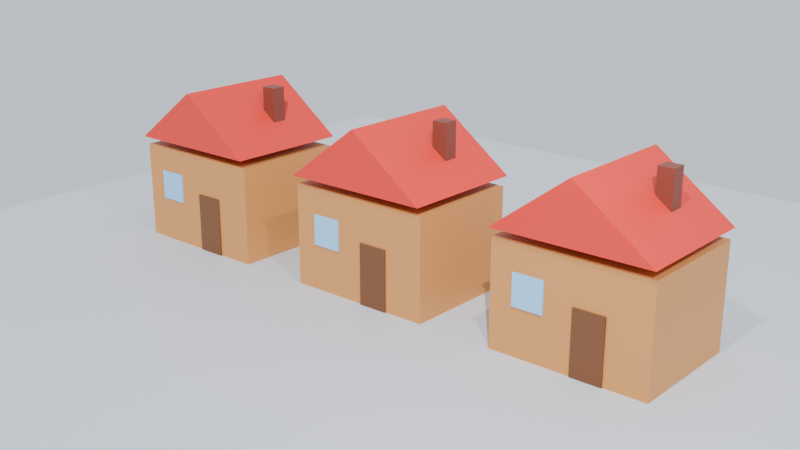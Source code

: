# Source: 2_.blend  (saved by Blender 4.0.36; exported with 4.5.12 LTS)
import bpy
from mathutils import Matrix  # noqa: F401  (used for matrix-valued properties, if any)

bpy.ops.wm.read_factory_settings(use_empty=True)
scene = bpy.context.scene
scene.name = 'Scene'

# ---- collections
col_collection = bpy.data.collections.new('Collection'); scene.collection.children.link(col_collection)

# ---- materials (node trees are filled in below, after node groups)
mat_x = bpy.data.materials.new('Матеріал Стіни')
mat_x.use_transparent_shadow = False
mat_x.diffuse_color = (0.5841, 0.2542, 0.07036, 1.0)
mat_x_1 = bpy.data.materials.new('Матеріал Дах')
mat_x_1.use_transparent_shadow = False
mat_x_1.diffuse_color = (0.6939, 0.03434, 0.02416, 1.0)
mat_x_2 = bpy.data.materials.new('Матеріал Двері')
mat_x_2.use_transparent_shadow = False
mat_x_2.diffuse_color = (0.1559, 0.05781, 0.01938, 1.0)
mat_x_3 = bpy.data.materials.new('Матеріал Вікно')
mat_x_3.use_transparent_shadow = False
mat_x_3.diffuse_color = (0.2705, 0.5583, 0.8714, 1.0)
mat_x_4 = bpy.data.materials.new('Матеріал Труба')
mat_x_4.use_transparent_shadow = False
mat_x_4.diffuse_color = (0.1946, 0.04374, 0.02732, 1.0)
mat_x_5 = bpy.data.materials.new('Матеріал Підлога')
mat_x_5.use_transparent_shadow = False
mat_x_5.diffuse_color = (0.5841, 0.6172, 0.6724, 1.0)

# ---- material node trees
mat_x.use_nodes = True; mat_x.node_tree.nodes.clear()
_N = mat_x.node_tree.nodes; _L = mat_x.node_tree.links
n0 = _N.new('ShaderNodeBsdfPrincipled'); n0.name = 'Принципове BSDF'; n0.location = (10, 300)
n0.inputs[0].default_value = (0.5841, 0.2542, 0.07036, 1.0)
n0.inputs[3].default_value = 1.45
n1 = _N.new('ShaderNodeOutputMaterial'); n1.name = 'Вивід матеріалу'; n1.location = (300, 300)
_L.new(n0.outputs[0], n1.inputs[0])
n1.is_active_output = True
mat_x_1.use_nodes = True; mat_x_1.node_tree.nodes.clear()
_N = mat_x_1.node_tree.nodes; _L = mat_x_1.node_tree.links
n0 = _N.new('ShaderNodeBsdfPrincipled'); n0.name = 'Принципове BSDF'; n0.location = (10, 300)
n0.inputs[0].default_value = (0.6939, 0.03434, 0.02416, 1.0)
n0.inputs[3].default_value = 1.45
n1 = _N.new('ShaderNodeOutputMaterial'); n1.name = 'Вивід матеріалу'; n1.location = (300, 300)
_L.new(n0.outputs[0], n1.inputs[0])
n1.is_active_output = True
mat_x_2.use_nodes = True; mat_x_2.node_tree.nodes.clear()
_N = mat_x_2.node_tree.nodes; _L = mat_x_2.node_tree.links
n0 = _N.new('ShaderNodeBsdfPrincipled'); n0.name = 'Принципове BSDF'; n0.location = (10, 300)
n0.inputs[0].default_value = (0.1559, 0.05781, 0.01938, 1.0)
n0.inputs[3].default_value = 1.45
n1 = _N.new('ShaderNodeOutputMaterial'); n1.name = 'Вивід матеріалу'; n1.location = (300, 300)
_L.new(n0.outputs[0], n1.inputs[0])
n1.is_active_output = True
mat_x_3.use_nodes = True; mat_x_3.node_tree.nodes.clear()
_N = mat_x_3.node_tree.nodes; _L = mat_x_3.node_tree.links
n0 = _N.new('ShaderNodeBsdfPrincipled'); n0.name = 'Принципове BSDF'; n0.location = (10, 300)
n0.inputs[0].default_value = (0.2705, 0.5583, 0.8714, 1.0)
n0.inputs[3].default_value = 1.45
n1 = _N.new('ShaderNodeOutputMaterial'); n1.name = 'Вивід матеріалу'; n1.location = (300, 300)
_L.new(n0.outputs[0], n1.inputs[0])
n1.is_active_output = True
mat_x_4.use_nodes = True; mat_x_4.node_tree.nodes.clear()
_N = mat_x_4.node_tree.nodes; _L = mat_x_4.node_tree.links
n0 = _N.new('ShaderNodeBsdfPrincipled'); n0.name = 'Принципове BSDF'; n0.location = (10, 300)
n0.inputs[0].default_value = (0.1946, 0.04374, 0.02732, 1.0)
n0.inputs[3].default_value = 1.45
n1 = _N.new('ShaderNodeOutputMaterial'); n1.name = 'Вивід матеріалу'; n1.location = (300, 300)
_L.new(n0.outputs[0], n1.inputs[0])
n1.is_active_output = True
mat_x_5.use_nodes = True; mat_x_5.node_tree.nodes.clear()
_N = mat_x_5.node_tree.nodes; _L = mat_x_5.node_tree.links
n0 = _N.new('ShaderNodeBsdfPrincipled'); n0.name = 'Принципове BSDF'; n0.location = (10, 300)
n0.inputs[0].default_value = (0.5841, 0.6172, 0.6724, 1.0)
n0.inputs[3].default_value = 1.45
n1 = _N.new('ShaderNodeOutputMaterial'); n1.name = 'Вивід матеріалу'; n1.location = (300, 300)
_L.new(n0.outputs[0], n1.inputs[0])
n1.is_active_output = True

# ---- world
world_world = bpy.data.worlds.new('World'); scene.world = world_world
world_world.use_nodes = True; world_world.node_tree.nodes.clear()
_N = world_world.node_tree.nodes; _L = world_world.node_tree.links
n0 = _N.new('ShaderNodeOutputWorld'); n0.name = 'World Output'; n0.location = (300, 300)
n1 = _N.new('ShaderNodeBackground'); n1.name = 'Background'; n1.location = (10, 300)
n1.inputs[0].default_value = (0.78, 0.84, 0.92, 1.0)
_L.new(n1.outputs[0], n0.inputs[0])
n0.is_active_output = True
world_world.color = (0.05088, 0.05088, 0.05088)
world_world.use_sun_shadow = False
world_world.sun_shadow_jitter_overblur = 0.0

# ---- cameras
cam_camera = bpy.data.cameras.new('Camera')
cam_camera.clip_end = 100.0
cam_camera.ortho_scale = 7.314

# ---- lights
light_light = bpy.data.lights.new('Light', 'POINT')
light_light.transmission_factor = 0.0
light_light.use_soft_falloff = False
light_light.energy = 1500.0
light_light.shadow_soft_size = 0.1
light_light.shadow_maximum_resolution = 0.006
light_light.use_absolute_resolution = True
light_x = bpy.data.lights.new('Сонце', 'SUN')
light_x.transmission_factor = 0.0
light_x.energy = 3.5

# ---- meshes
me_x = bpy.data.meshes.new('Куб')
me_x.from_pydata([(-1.0, -1.0, -1.0), (-1.0, -1.0, 1.0), (-1.0, 1.0, -1.0), (-1.0, 1.0, 1.0), (1.0, -1.0, -1.0), (1.0, -1.0, 1.0), (1.0, 1.0, -1.0), (1.0, 1.0, 1.0)], [], [(0, 1, 3, 2), (2, 3, 7, 6), (6, 7, 5, 4), (4, 5, 1, 0), (2, 6, 4, 0), (7, 3, 1, 5)])
_uv = me_x.uv_layers.new(name='UVКарта')
_uv.uv.foreach_set('vector', [0.375, 0.0, 0.625, 0.0, 0.625, 0.25, 0.375, 0.25, 0.375, 0.25, 0.625, 0.25, 0.625, 0.5, 0.375, 0.5, 0.375, 0.5, 0.625, 0.5, 0.625, 0.75, 0.375, 0.75, 0.375, 0.75, 0.625, 0.75, 0.625, 1.0, 0.375, 1.0, 0.125, 0.5, 0.375, 0.5, 0.375, 0.75, 0.125, 0.75, 0.625, 0.5, 0.875, 0.5, 0.875, 0.75, 0.625, 0.75])
me_x.materials.append(mat_x)
me_x.update()
me_x_1 = bpy.data.meshes.new('Циліндр')
me_x_1.from_pydata([(0.0, 1.0, -1.0), (0.0, 1.0, 1.0), (0.866, -0.5, -1.0), (0.866, -0.5, 1.0), (-0.866, -0.5, -1.0), (-0.866, -0.5, 1.0)], [], [(0, 1, 3, 2), (2, 3, 5, 4), (3, 1, 5), (4, 5, 1, 0), (0, 2, 4)])
_uv = me_x_1.uv_layers.new(name='UVКарта')
_uv.uv.foreach_set('vector', [1.0, 0.5, 1.0, 1.0, 0.6667, 1.0, 0.6667, 0.5, 0.6667, 0.5, 0.6667, 1.0, 0.3333, 1.0, 0.3333, 0.5, 0.4578, 0.13, 0.25, 0.49, 0.04215, 0.13, 0.3333, 0.5, 0.3333, 1.0, -5.96e-08, 1.0, -5.96e-08, 0.5, 0.75, 0.49, 0.9578, 0.13, 0.5422, 0.13])
me_x_1.materials.append(mat_x_1)
me_x_1.update()
me_001 = bpy.data.meshes.new('Куб.001')
me_001.from_pydata([(-1.0, -1.0, -1.0), (-1.0, -1.0, 1.0), (-1.0, 1.0, -1.0), (-1.0, 1.0, 1.0), (1.0, -1.0, -1.0), (1.0, -1.0, 1.0), (1.0, 1.0, -1.0), (1.0, 1.0, 1.0)], [], [(0, 1, 3, 2), (2, 3, 7, 6), (6, 7, 5, 4), (4, 5, 1, 0), (2, 6, 4, 0), (7, 3, 1, 5)])
_uv = me_001.uv_layers.new(name='UVКарта')
_uv.uv.foreach_set('vector', [0.375, 0.0, 0.625, 0.0, 0.625, 0.25, 0.375, 0.25, 0.375, 0.25, 0.625, 0.25, 0.625, 0.5, 0.375, 0.5, 0.375, 0.5, 0.625, 0.5, 0.625, 0.75, 0.375, 0.75, 0.375, 0.75, 0.625, 0.75, 0.625, 1.0, 0.375, 1.0, 0.125, 0.5, 0.375, 0.5, 0.375, 0.75, 0.125, 0.75, 0.625, 0.5, 0.875, 0.5, 0.875, 0.75, 0.625, 0.75])
me_001.materials.append(mat_x_2)
me_001.update()
me_002 = bpy.data.meshes.new('Куб.002')
me_002.from_pydata([(-1.0, -1.0, -1.0), (-1.0, -1.0, 1.0), (-1.0, 1.0, -1.0), (-1.0, 1.0, 1.0), (1.0, -1.0, -1.0), (1.0, -1.0, 1.0), (1.0, 1.0, -1.0), (1.0, 1.0, 1.0)], [], [(0, 1, 3, 2), (2, 3, 7, 6), (6, 7, 5, 4), (4, 5, 1, 0), (2, 6, 4, 0), (7, 3, 1, 5)])
_uv = me_002.uv_layers.new(name='UVКарта')
_uv.uv.foreach_set('vector', [0.375, 0.0, 0.625, 0.0, 0.625, 0.25, 0.375, 0.25, 0.375, 0.25, 0.625, 0.25, 0.625, 0.5, 0.375, 0.5, 0.375, 0.5, 0.625, 0.5, 0.625, 0.75, 0.375, 0.75, 0.375, 0.75, 0.625, 0.75, 0.625, 1.0, 0.375, 1.0, 0.125, 0.5, 0.375, 0.5, 0.375, 0.75, 0.125, 0.75, 0.625, 0.5, 0.875, 0.5, 0.875, 0.75, 0.625, 0.75])
me_002.materials.append(mat_x_3)
me_002.update()
me_003 = bpy.data.meshes.new('Куб.003')
me_003.from_pydata([(-1.0, -1.0, -1.0), (-1.0, -1.0, 1.0), (-1.0, 1.0, -1.0), (-1.0, 1.0, 1.0), (1.0, -1.0, -1.0), (1.0, -1.0, 1.0), (1.0, 1.0, -1.0), (1.0, 1.0, 1.0)], [], [(0, 1, 3, 2), (2, 3, 7, 6), (6, 7, 5, 4), (4, 5, 1, 0), (2, 6, 4, 0), (7, 3, 1, 5)])
_uv = me_003.uv_layers.new(name='UVКарта')
_uv.uv.foreach_set('vector', [0.375, 0.0, 0.625, 0.0, 0.625, 0.25, 0.375, 0.25, 0.375, 0.25, 0.625, 0.25, 0.625, 0.5, 0.375, 0.5, 0.375, 0.5, 0.625, 0.5, 0.625, 0.75, 0.375, 0.75, 0.375, 0.75, 0.625, 0.75, 0.625, 1.0, 0.375, 1.0, 0.125, 0.5, 0.375, 0.5, 0.375, 0.75, 0.125, 0.75, 0.625, 0.5, 0.875, 0.5, 0.875, 0.75, 0.625, 0.75])
me_003.materials.append(mat_x_4)
me_003.update()
me_x_2 = bpy.data.meshes.new('Площина')
me_x_2.from_pydata([(-1.0, -1.0, 0.0), (1.0, -1.0, 0.0), (-1.0, 1.0, 0.0), (1.0, 1.0, 0.0)], [], [(0, 1, 3, 2)])
_uv = me_x_2.uv_layers.new(name='UVКарта')
_uv.uv.foreach_set('vector', [0.0, 0.0, 1.0, 0.0, 1.0, 1.0, 0.0, 1.0])
me_x_2.materials.append(mat_x_5)
me_x_2.update()

# ---- objects
ob_light = bpy.data.objects.new('Light', light_light)
ob_camera = bpy.data.objects.new('Camera', cam_camera)
ob_x = bpy.data.objects.new('Стіни', me_x)
ob_x_1 = bpy.data.objects.new('Дах', me_x_1)
ob_x_2 = bpy.data.objects.new('Двері', me_001)
ob_x_3 = bpy.data.objects.new('Вікно', me_002)
ob_x_4 = bpy.data.objects.new('Труба', me_003)
ob_x_5 = bpy.data.objects.new('Вікно лівий', me_002)
ob_x_6 = bpy.data.objects.new('Вікно правий', me_002)
ob_x_7 = bpy.data.objects.new('Дах лівий', me_x_1)
ob_x_8 = bpy.data.objects.new('Дах правий', me_x_1)
ob_x_9 = bpy.data.objects.new('Двері лівий', me_001)
ob_x_10 = bpy.data.objects.new('Двері правий', me_001)
ob_x_11 = bpy.data.objects.new('Стіни лівий', me_x)
ob_x_12 = bpy.data.objects.new('Стіни правий', me_x)
ob_x_13 = bpy.data.objects.new('Труба лівий', me_003)
ob_x_14 = bpy.data.objects.new('Труба правий', me_003)
ob_x_15 = bpy.data.objects.new('Підлога', me_x_2)
ob_x_16 = bpy.data.objects.new('Сонце', light_x)

# ---- transforms, parenting, visibility, modifiers, constraints
ob_light.location = (6.0, -4.0, 9.0)
ob_light.rotation_euler = (0.6503, 0.05522, 1.866)
ob_light.lock_rotations_4d = False
ob_light.empty_display_type = 'ARROWS'
ob_light.color = (0.0, 0.0, 0.0, 0.0)
ob_light.lineart.crease_threshold = 0.0
ob_camera.location = (13.0, -15.0, 8.0)
ob_camera.rotation_euler = (1.241, 3.351e-08, 0.7141)
ob_camera.lock_rotations_4d = False
ob_camera.empty_display_type = 'ARROWS'
ob_camera.color = (0.0, 0.0, 0.0, 0.0)
ob_camera.display_type = 'WIRE'
ob_camera.lineart.crease_threshold = 0.0
ob_x.location = (0.0, 0.0, 1.0)
ob_x.scale = (1.5, 1.2, 1.0)
ob_x_1.location = (0.0, 0.0, 2.55)
ob_x_1.rotation_euler = (1.571, 0.0, 0.0)
ob_x_1.scale = (1.75, 0.75, 1.3)
ob_x_2.location = (0.4, -1.21, 0.6)
ob_x_2.scale = (0.3, 0.02, 0.6)
ob_x_3.location = (-0.75, -1.21, 1.2)
ob_x_3.scale = (0.3, 0.02, 0.3)
ob_x_4.location = (0.8, 0.3, 2.9)
ob_x_4.scale = (0.15, 0.15, 0.4)
ob_x_5.location = (-5.25, -1.21, 1.2)
ob_x_5.scale = (0.3, 0.02, 0.3)
ob_x_6.location = (3.75, -1.21, 1.2)
ob_x_6.scale = (0.3, 0.02, 0.3)
ob_x_7.location = (-4.5, 0.0, 2.55)
ob_x_7.rotation_euler = (1.571, 0.0, 0.0)
ob_x_7.scale = (1.75, 0.75, 1.3)
ob_x_8.location = (4.5, 0.0, 2.55)
ob_x_8.rotation_euler = (1.571, 0.0, 0.0)
ob_x_8.scale = (1.75, 0.75, 1.3)
ob_x_9.location = (-4.1, -1.21, 0.6)
ob_x_9.scale = (0.3, 0.02, 0.6)
ob_x_10.location = (4.9, -1.21, 0.6)
ob_x_10.scale = (0.3, 0.02, 0.6)
ob_x_11.location = (-4.5, 0.0, 1.0)
ob_x_11.scale = (1.5, 1.2, 1.0)
ob_x_12.location = (4.5, 0.0, 1.0)
ob_x_12.scale = (1.5, 1.2, 1.0)
ob_x_13.location = (-3.7, 0.3, 2.9)
ob_x_13.scale = (0.15, 0.15, 0.4)
ob_x_14.location = (5.3, 0.3, 2.9)
ob_x_14.scale = (0.15, 0.15, 0.4)
ob_x_15.location = (0.0, 0.0, 0.0)
ob_x_15.scale = (10.0, 10.0, 1.0)
ob_x_16.location = (0.0, 0.0, 0.0)
ob_x_16.rotation_euler = (0.8727, 0.1745, 0.5236)

# ---- collection membership
col_collection.objects.link(ob_light)
col_collection.objects.link(ob_camera)
col_collection.objects.link(ob_x)
col_collection.objects.link(ob_x_1)
col_collection.objects.link(ob_x_2)
col_collection.objects.link(ob_x_3)
col_collection.objects.link(ob_x_4)
col_collection.objects.link(ob_x_5)
col_collection.objects.link(ob_x_6)
col_collection.objects.link(ob_x_7)
col_collection.objects.link(ob_x_8)
col_collection.objects.link(ob_x_9)
col_collection.objects.link(ob_x_10)
col_collection.objects.link(ob_x_11)
col_collection.objects.link(ob_x_12)
col_collection.objects.link(ob_x_13)
col_collection.objects.link(ob_x_14)
col_collection.objects.link(ob_x_15)
col_collection.objects.link(ob_x_16)

# ---- scene / render settings (as saved in the file)
scene.camera = ob_camera
scene.frame_start = 1; scene.frame_end = 250; scene.frame_set(1)
scene.render.engine = 'BLENDER_EEVEE_NEXT'
scene.cycles.sampling_pattern = 'TABULATED_SOBOL'
bpy.context.view_layer.update()
